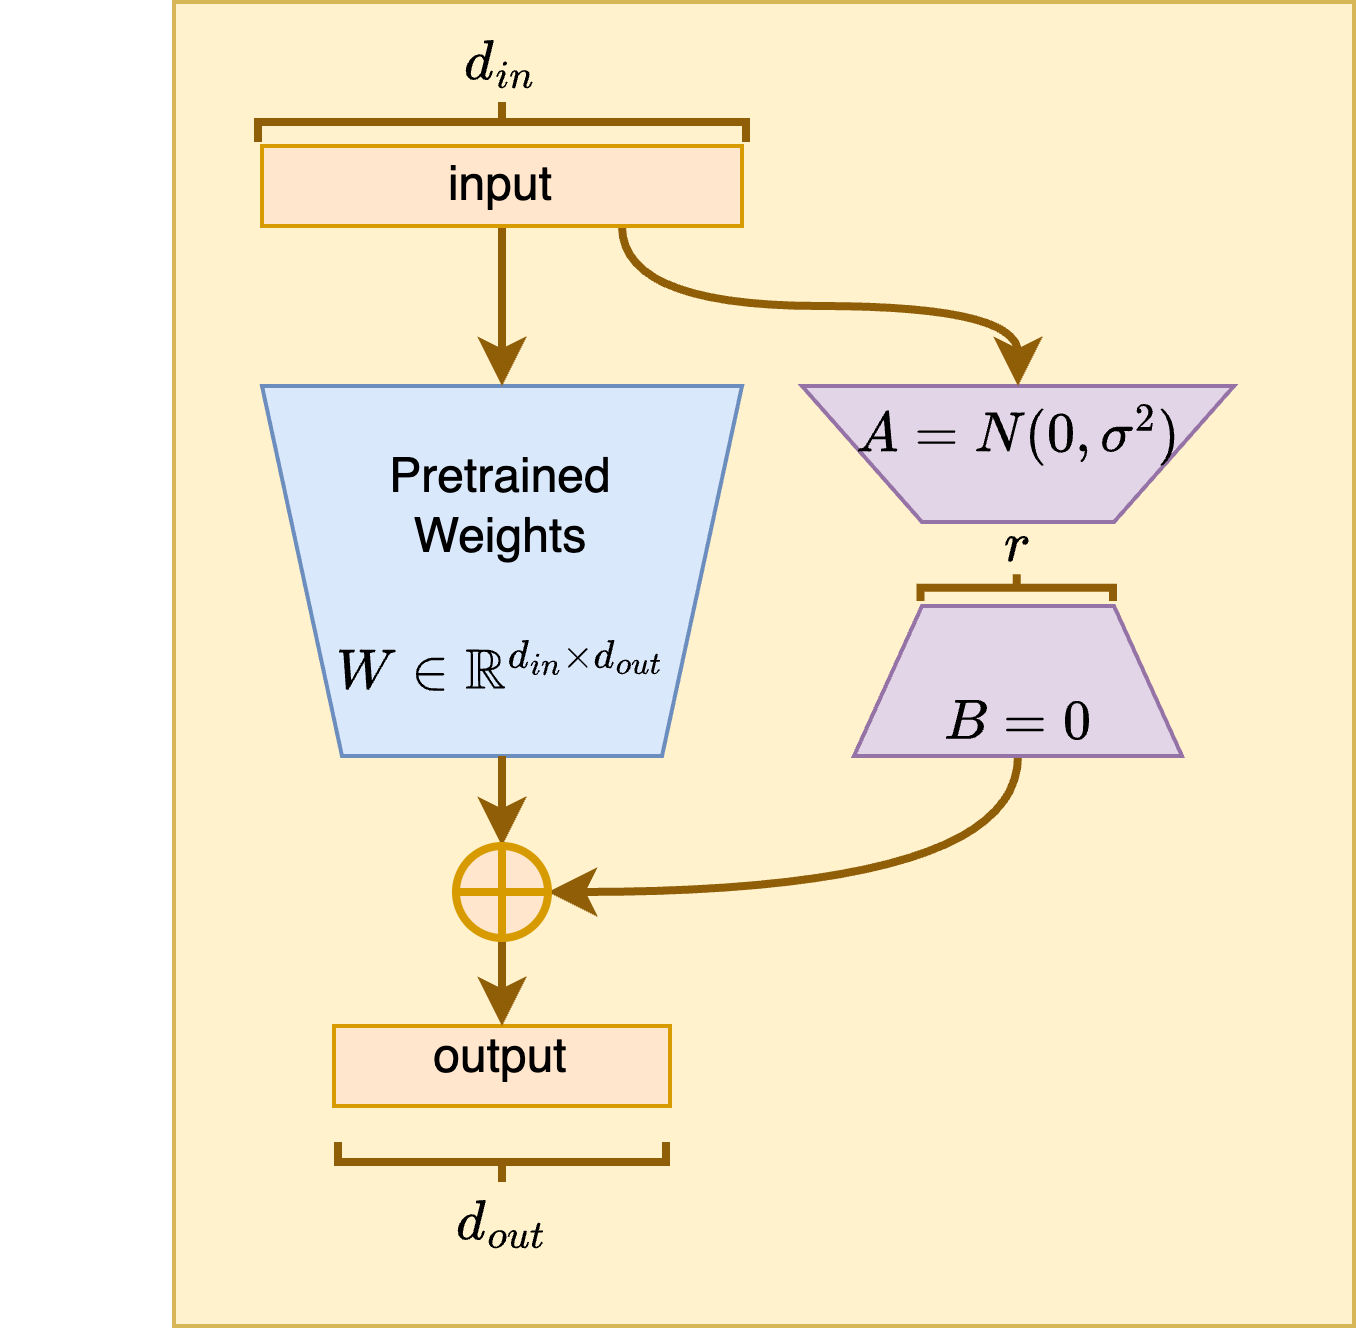

The diagram above was exported from draw.io. Its source (the exported page's mxGraphModel, read from the mxfile embedded in the PNG):
<mxGraphModel dx="634" dy="485" grid="1" gridSize="10" guides="1" tooltips="1" connect="1" arrows="1" fold="1" page="1" pageScale="1" pageWidth="827" pageHeight="1169" math="1" shadow="0">
  <root>
    <mxCell id="0" />
    <mxCell id="1" parent="0" />
    <mxCell id="a8psbxe_EFqKmaUFfcOu-30" value="" style="rounded=0;whiteSpace=wrap;html=1;fillColor=#fff2cc;strokeColor=#d6b656;" vertex="1" parent="1">
      <mxGeometry x="223" y="109" width="295" height="331" as="geometry" />
    </mxCell>
    <mxCell id="a8psbxe_EFqKmaUFfcOu-46" value="" style="shape=trapezoid;perimeter=trapezoidPerimeter;whiteSpace=wrap;html=1;fixedSize=1;fontFamily=Helvetica;fontSize=11;labelBackgroundColor=default;rotation=-180;fillColor=#dae8fc;strokeColor=#6c8ebf;" vertex="1" parent="1">
      <mxGeometry x="245" y="205" width="120" height="92.5" as="geometry" />
    </mxCell>
    <mxCell id="a8psbxe_EFqKmaUFfcOu-37" style="edgeStyle=orthogonalEdgeStyle;shape=connector;rounded=0;orthogonalLoop=1;jettySize=auto;html=1;entryX=0.5;entryY=0;entryDx=0;entryDy=0;strokeColor=#905E07;strokeWidth=2;align=center;verticalAlign=middle;fontFamily=Helvetica;fontSize=11;fontColor=default;labelBackgroundColor=default;endArrow=classic;exitX=0.5;exitY=0;exitDx=0;exitDy=0;" edge="1" parent="1" source="a8psbxe_EFqKmaUFfcOu-46" target="a8psbxe_EFqKmaUFfcOu-35">
      <mxGeometry relative="1" as="geometry">
        <mxPoint x="305" y="300" as="sourcePoint" />
      </mxGeometry>
    </mxCell>
    <mxCell id="a8psbxe_EFqKmaUFfcOu-1" value="\(W \in \mathbb{R}^{d_{in} \times d_{out}}\)" style="text;html=1;align=center;verticalAlign=middle;resizable=0;points=[];autosize=1;strokeColor=none;fillColor=none;" vertex="1" parent="1">
      <mxGeometry x="180" y="261" width="250" height="30" as="geometry" />
    </mxCell>
    <mxCell id="a8psbxe_EFqKmaUFfcOu-38" style="edgeStyle=orthogonalEdgeStyle;shape=connector;rounded=0;orthogonalLoop=1;jettySize=auto;html=1;exitX=0.5;exitY=1;exitDx=0;exitDy=0;entryX=1;entryY=0.5;entryDx=0;entryDy=0;strokeColor=#905E07;strokeWidth=2;align=center;verticalAlign=middle;fontFamily=Helvetica;fontSize=11;fontColor=default;labelBackgroundColor=default;endArrow=classic;curved=1;" edge="1" parent="1" source="a8psbxe_EFqKmaUFfcOu-5" target="a8psbxe_EFqKmaUFfcOu-35">
      <mxGeometry relative="1" as="geometry" />
    </mxCell>
    <mxCell id="a8psbxe_EFqKmaUFfcOu-5" value="" style="shape=trapezoid;perimeter=trapezoidPerimeter;whiteSpace=wrap;html=1;fixedSize=1;size=17;fillColor=#e1d5e7;strokeColor=#9673a6;" vertex="1" parent="1">
      <mxGeometry x="393" y="260" width="82" height="37.5" as="geometry" />
    </mxCell>
    <mxCell id="a8psbxe_EFqKmaUFfcOu-6" value="" style="shape=trapezoid;perimeter=trapezoidPerimeter;whiteSpace=wrap;html=1;fixedSize=1;size=30;rotation=-180;fillColor=#e1d5e7;strokeColor=#9673a6;" vertex="1" parent="1">
      <mxGeometry x="380" y="205" width="108" height="34" as="geometry" />
    </mxCell>
    <mxCell id="a8psbxe_EFqKmaUFfcOu-8" value="\(B = 0\)" style="text;html=1;align=center;verticalAlign=middle;whiteSpace=wrap;rounded=0;" vertex="1" parent="1">
      <mxGeometry x="404" y="273.75" width="60" height="30" as="geometry" />
    </mxCell>
    <mxCell id="a8psbxe_EFqKmaUFfcOu-31" style="edgeStyle=orthogonalEdgeStyle;rounded=0;orthogonalLoop=1;jettySize=auto;html=1;exitX=0.75;exitY=1;exitDx=0;exitDy=0;entryX=0.5;entryY=1;entryDx=0;entryDy=0;strokeWidth=2;curved=1;strokeColor=#905E07;" edge="1" parent="1" source="a8psbxe_EFqKmaUFfcOu-9" target="a8psbxe_EFqKmaUFfcOu-6">
      <mxGeometry relative="1" as="geometry" />
    </mxCell>
    <mxCell id="a8psbxe_EFqKmaUFfcOu-40" style="edgeStyle=orthogonalEdgeStyle;shape=connector;rounded=0;orthogonalLoop=1;jettySize=auto;html=1;exitX=0.5;exitY=1;exitDx=0;exitDy=0;entryX=0.5;entryY=0;entryDx=0;entryDy=0;strokeColor=#905E07;strokeWidth=2;align=center;verticalAlign=middle;fontFamily=Helvetica;fontSize=11;fontColor=default;labelBackgroundColor=default;endArrow=classic;" edge="1" parent="1" source="a8psbxe_EFqKmaUFfcOu-9">
      <mxGeometry relative="1" as="geometry">
        <mxPoint x="305" y="205" as="targetPoint" />
      </mxGeometry>
    </mxCell>
    <mxCell id="a8psbxe_EFqKmaUFfcOu-9" value="" style="rounded=0;whiteSpace=wrap;html=1;fillColor=#ffe6cc;strokeColor=#d79b00;" vertex="1" parent="1">
      <mxGeometry x="245" y="145" width="120" height="20" as="geometry" />
    </mxCell>
    <mxCell id="a8psbxe_EFqKmaUFfcOu-10" value="input" style="text;html=1;align=center;verticalAlign=middle;whiteSpace=wrap;rounded=0;" vertex="1" parent="1">
      <mxGeometry x="275" y="150" width="60" height="10" as="geometry" />
    </mxCell>
    <mxCell id="a8psbxe_EFqKmaUFfcOu-16" value="" style="strokeWidth=2;html=1;shape=mxgraph.flowchart.annotation_2;align=left;labelPosition=right;pointerEvents=1;rotation=90;strokeColor=light-dark(#905e06, #a2a24a);" vertex="1" parent="1">
      <mxGeometry x="430.35" y="231.35" width="6.7" height="48.12" as="geometry" />
    </mxCell>
    <mxCell id="a8psbxe_EFqKmaUFfcOu-17" value="\(r\)" style="text;html=1;align=center;verticalAlign=middle;resizable=0;points=[];autosize=1;strokeColor=none;fillColor=none;" vertex="1" parent="1">
      <mxGeometry x="414" y="230" width="40" height="30" as="geometry" />
    </mxCell>
    <mxCell id="a8psbxe_EFqKmaUFfcOu-18" value="Pretrained Weights" style="text;html=1;align=center;verticalAlign=middle;whiteSpace=wrap;rounded=0;" vertex="1" parent="1">
      <mxGeometry x="275" y="220" width="60" height="30" as="geometry" />
    </mxCell>
    <mxCell id="a8psbxe_EFqKmaUFfcOu-19" value="" style="rounded=0;whiteSpace=wrap;html=1;fillColor=#ffe6cc;strokeColor=#d79b00;" vertex="1" parent="1">
      <mxGeometry x="263" y="365" width="84" height="20" as="geometry" />
    </mxCell>
    <mxCell id="a8psbxe_EFqKmaUFfcOu-25" value="" style="strokeWidth=2;html=1;shape=mxgraph.flowchart.annotation_2;align=left;labelPosition=right;pointerEvents=1;rotation=90;strokeColor=#905E07;" vertex="1" parent="1">
      <mxGeometry x="300" y="78" width="10" height="122" as="geometry" />
    </mxCell>
    <mxCell id="a8psbxe_EFqKmaUFfcOu-26" value="\(d_{in}\)" style="text;html=1;align=center;verticalAlign=middle;resizable=0;points=[];autosize=1;strokeColor=none;fillColor=none;" vertex="1" parent="1">
      <mxGeometry x="270" y="110" width="70" height="30" as="geometry" />
    </mxCell>
    <mxCell id="a8psbxe_EFqKmaUFfcOu-27" value="\(d_{out}\)" style="text;html=1;align=center;verticalAlign=middle;resizable=0;points=[];autosize=1;strokeColor=none;fillColor=none;" vertex="1" parent="1">
      <mxGeometry x="265" y="400" width="80" height="30" as="geometry" />
    </mxCell>
    <mxCell id="a8psbxe_EFqKmaUFfcOu-28" value="" style="strokeWidth=2;html=1;shape=mxgraph.flowchart.annotation_2;align=left;labelPosition=right;pointerEvents=1;rotation=-90;strokeColor=#905E07;" vertex="1" parent="1">
      <mxGeometry x="300" y="358" width="10" height="82" as="geometry" />
    </mxCell>
    <mxCell id="a8psbxe_EFqKmaUFfcOu-29" value="output" style="text;html=1;align=center;verticalAlign=middle;whiteSpace=wrap;rounded=0;" vertex="1" parent="1">
      <mxGeometry x="275" y="365" width="60" height="15" as="geometry" />
    </mxCell>
    <mxCell id="a8psbxe_EFqKmaUFfcOu-2" value="\(A = N(0, \sigma^2)\)" style="text;html=1;align=center;verticalAlign=middle;whiteSpace=wrap;rounded=0;" vertex="1" parent="1">
      <mxGeometry x="404" y="205" width="60" height="23" as="geometry" />
    </mxCell>
    <mxCell id="a8psbxe_EFqKmaUFfcOu-39" style="edgeStyle=orthogonalEdgeStyle;shape=connector;rounded=0;orthogonalLoop=1;jettySize=auto;html=1;exitX=0.5;exitY=1;exitDx=0;exitDy=0;entryX=0.5;entryY=0;entryDx=0;entryDy=0;strokeColor=#905E07;strokeWidth=2;align=center;verticalAlign=middle;fontFamily=Helvetica;fontSize=11;fontColor=default;labelBackgroundColor=default;endArrow=classic;" edge="1" parent="1" source="a8psbxe_EFqKmaUFfcOu-35" target="a8psbxe_EFqKmaUFfcOu-29">
      <mxGeometry relative="1" as="geometry" />
    </mxCell>
    <mxCell id="a8psbxe_EFqKmaUFfcOu-35" value="" style="shape=orEllipse;perimeter=ellipsePerimeter;whiteSpace=wrap;html=1;backgroundOutline=1;fillColor=#ffe6cc;strokeColor=#d79b00;strokeWidth=2;" vertex="1" parent="1">
      <mxGeometry x="293.5" y="320" width="23" height="23" as="geometry" />
    </mxCell>
  </root>
</mxGraphModel>